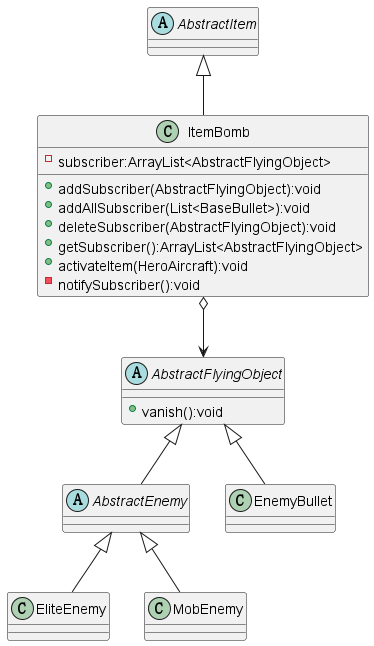

The diagram above was rendered by PlantUML. Its source (embedded in the PNG):
@startuml

abstract class AbstractItem{}
abstract class AbstractEnemy extends AbstractFlyingObject{}
class EnemyBullet extends AbstractFlyingObject{}
class EliteEnemy extends AbstractEnemy{}
class MobEnemy extends AbstractEnemy{}

abstract class AbstractFlyingObject{
+ vanish():void
}

class ItemBomb extends AbstractItem{
- subscriber:ArrayList<AbstractFlyingObject>
+ addSubscriber(AbstractFlyingObject):void
+ addAllSubscriber(List<BaseBullet>):void
+ deleteSubscriber(AbstractFlyingObject):void
+ getSubscriber():ArrayList<AbstractFlyingObject>
+ activateItem(HeroAircraft):void
- notifySubscriber():void
}

ItemBomb o--> AbstractFlyingObject

@enduml